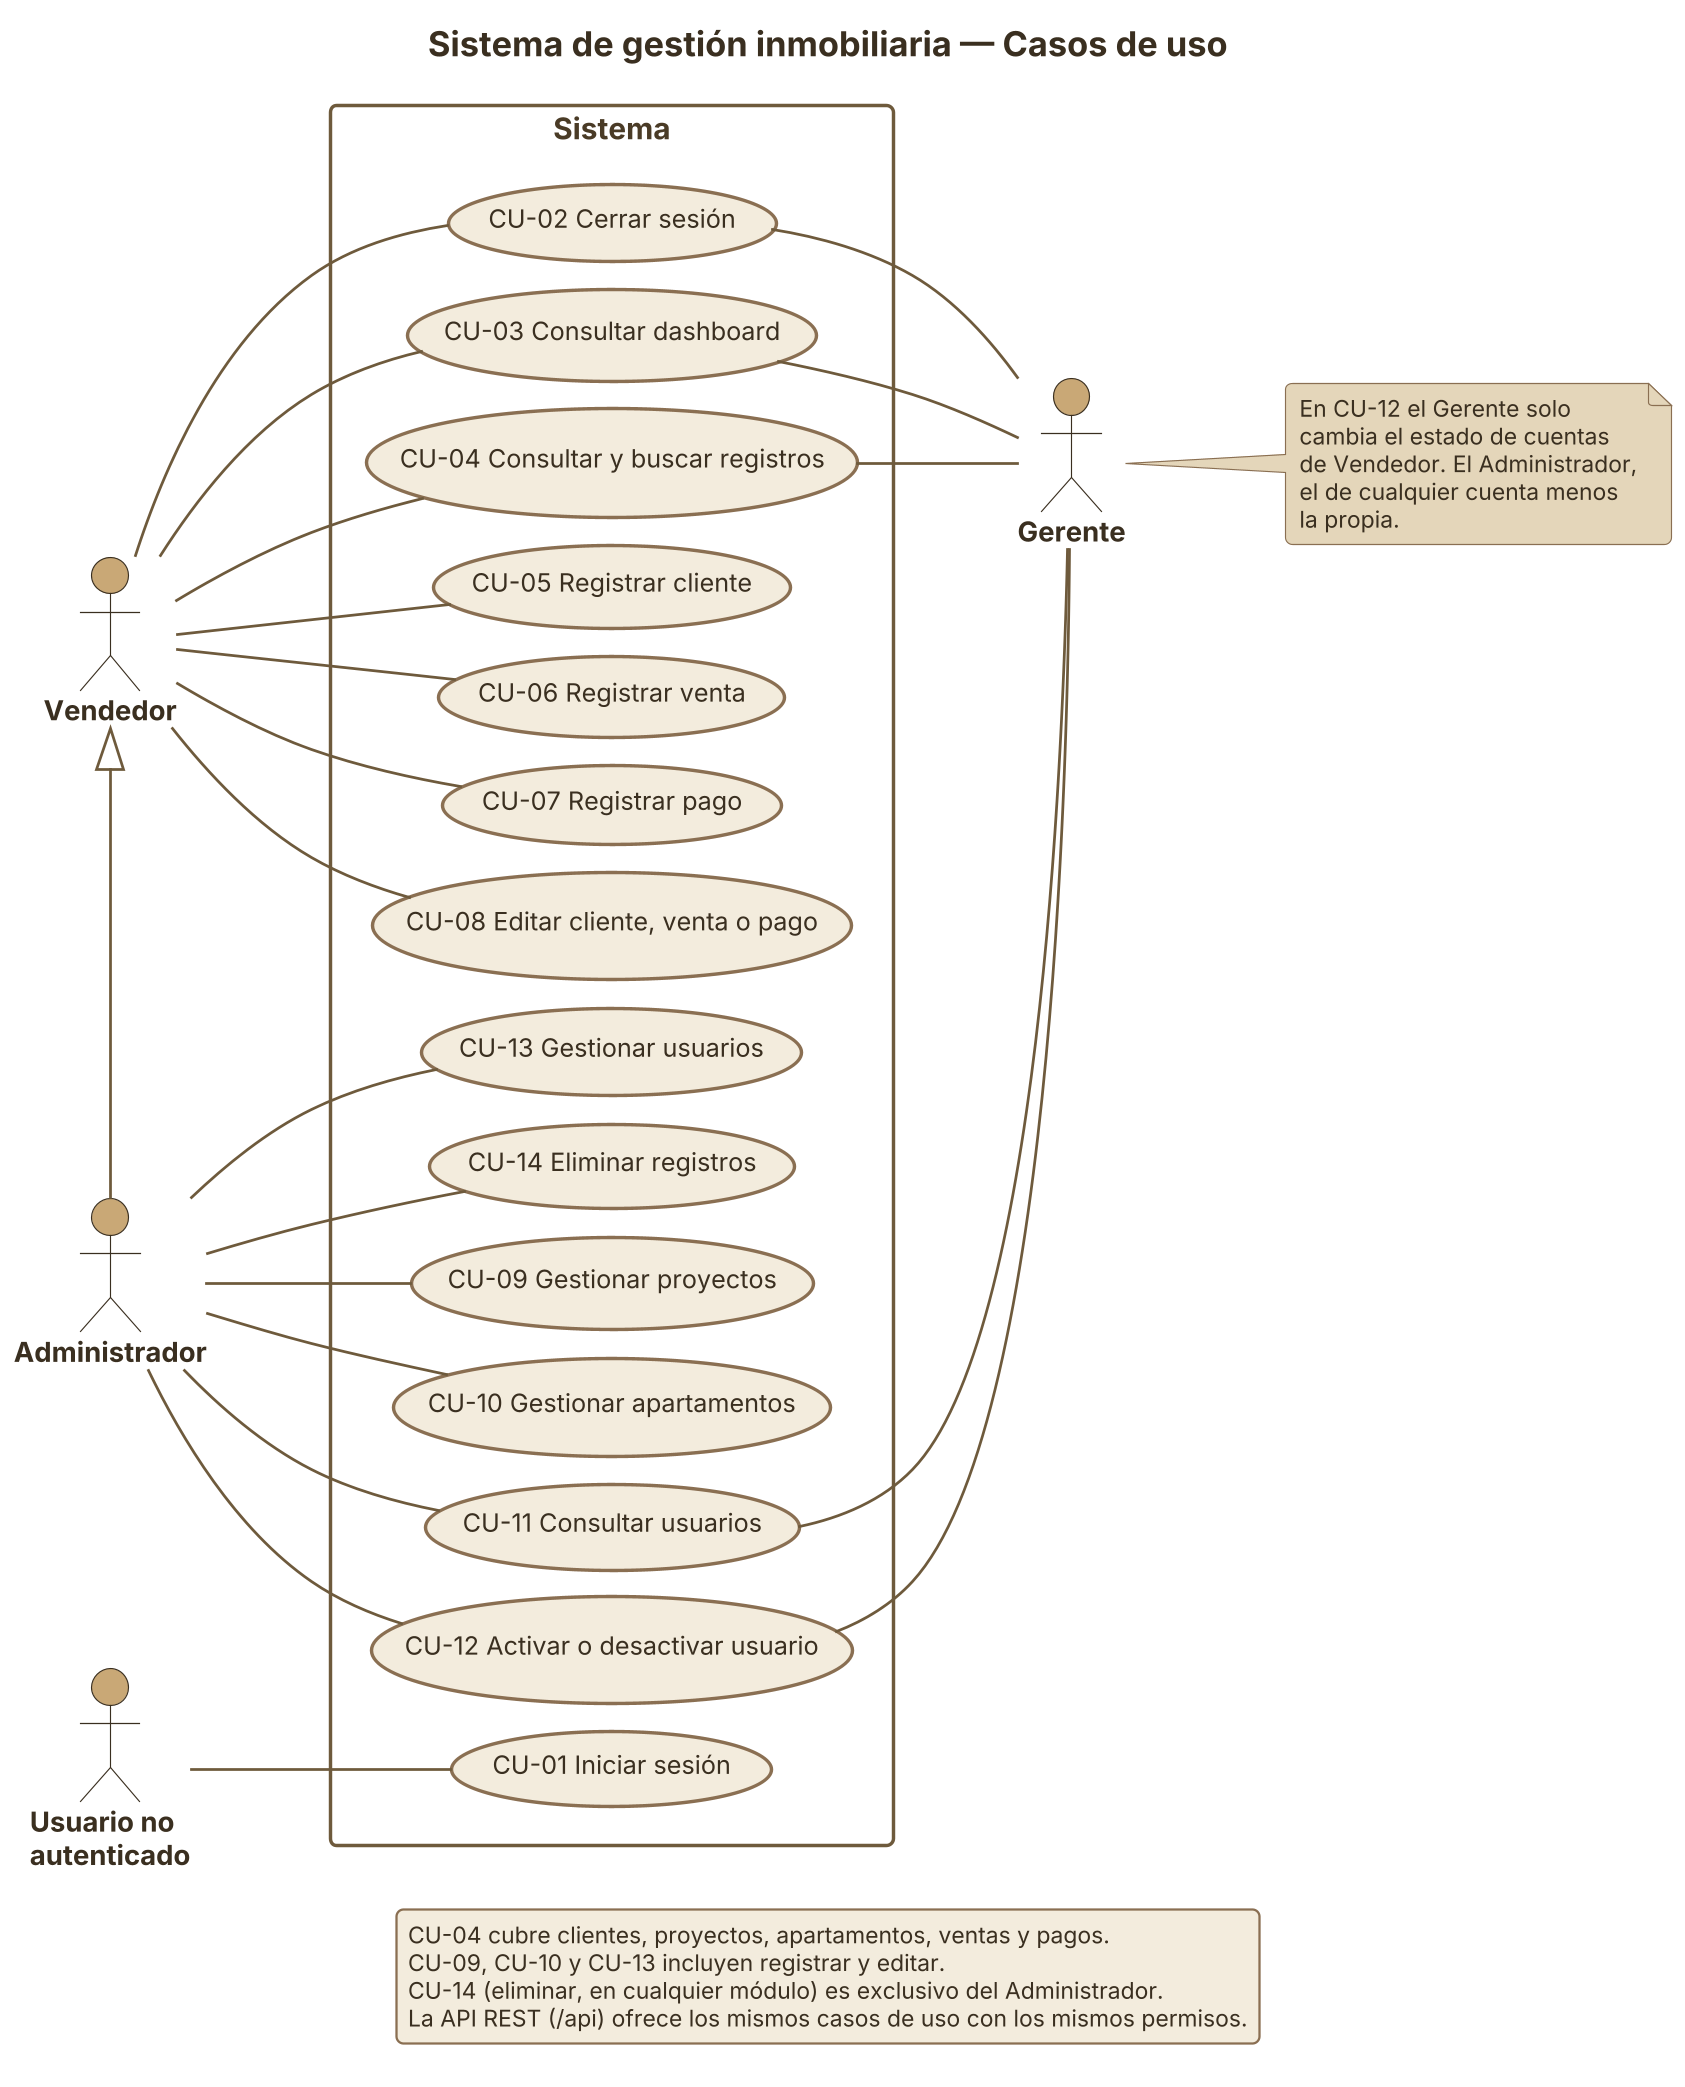

The diagram above was rendered by PlantUML. Its source (embedded in the PNG):
@startuml diagrama_casos_uso
skinparamlocked dpi 220
' ----------------------------------------------------------------------
' Diagrama de casos de uso del sistema.
'
' Verificado el 2026-11-16 contra la matriz PERMISOS de
' utils/seguridad.py y las rutas de routes/. Acompana a
' docs/requisitos_y_casos_de_uso.md (ARKHE-RQ-001), donde cada caso de
' uso (CU-xx) esta descrito y enlazado con sus requisitos y pruebas.
'
' Como verlo: extension "PlantUML" de VS Code (Alt+D) o
'   java -jar plantuml.jar docs/diagrama_casos_uso.puml
'
' Como leerlo:
'   - Una linea une a un actor con un caso de uso que puede ejecutar.
'   - La flecha de punta hueca (Administrador -> Vendedor) es una
'     generalizacion: el Administrador puede hacer todo lo que hace el
'     Vendedor, y ademas lo que tiene unido directamente.
'   - Vendedor y Administrador quedan a la izquierda; el Gerente, a la
'     derecha.
' ----------------------------------------------------------------------

left to right direction
skinparam shadowing false
skinparam roundCorner 6
skinparam nodesep 12
skinparam ranksep 70
skinparam defaultFontName Arial
skinparam defaultFontSize 12
skinparam backgroundColor #FFFFFF
skinparam packageStyle rectangle

skinparam actor {
  BackgroundColor #C9A876
  BorderColor #3A2F20
  FontColor #3A2F20
  FontStyle bold
  FontSize 12
}
skinparam usecase {
  BackgroundColor #F3ECDD
  BorderColor #8A6F52
  BorderThickness 1.5
  FontColor #3A2F20
  FontSize 11
}
skinparam rectangle {
  BackgroundColor #FFFFFF
  BorderColor #6E5A3C
  BorderThickness 1.5
  FontColor #4A3B26
  FontStyle bold
  FontSize 13
}
skinparam arrow {
  Color #6E5A3C
  Thickness 1.2
  FontColor #3A2F20
  FontSize 10
}
skinparam note {
  BackgroundColor #E4D6BA
  BorderColor #8A6F52
  FontColor #3A2F20
  FontSize 10
}
skinparam title {
  FontColor #3A2F20
  FontSize 15
}
skinparam legend {
  BackgroundColor #F3ECDD
  BorderColor #8A6F52
  FontColor #3A2F20
  FontSize 10
}

title Sistema de gestión inmobiliaria — Casos de uso

' ---- Actores de la izquierda -----------------------------------------
actor "Usuario no\nautenticado" as Anonimo
actor "Vendedor" as Vendedor
actor "Administrador" as Admin

' ---- Casos de uso (en el orden en que se dibujan, de arriba abajo) ----
rectangle "Sistema" {
  usecase "CU-01 Iniciar sesión" as CU01
  usecase "CU-02 Cerrar sesión" as CU02
  usecase "CU-03 Consultar dashboard" as CU03
  usecase "CU-04 Consultar y buscar registros" as CU04
  usecase "CU-05 Registrar cliente" as CU05
  usecase "CU-06 Registrar venta" as CU06
  usecase "CU-07 Registrar pago" as CU07
  usecase "CU-08 Editar cliente, venta o pago" as CU08
  usecase "CU-09 Gestionar proyectos" as CU09
  usecase "CU-10 Gestionar apartamentos" as CU10
  usecase "CU-11 Consultar usuarios" as CU11
  usecase "CU-12 Activar o desactivar usuario" as CU12
  usecase "CU-13 Gestionar usuarios" as CU13
  usecase "CU-14 Eliminar registros" as CU14
}

' ---- Actor de la derecha ---------------------------------------------
actor "Gerente" as Gerente

' ---- Usuario no autenticado: solo puede iniciar sesion ----------------
Anonimo -- CU01

' ---- Vendedor (y, por la generalizacion, tambien el Administrador) ----
Vendedor -- CU02
Vendedor -- CU03
Vendedor -- CU04
Vendedor -- CU05
Vendedor -- CU06
Vendedor -- CU07
Vendedor -- CU08

' ---- Administrador: todo lo del Vendedor, mas lo siguiente ------------
Vendedor <|- Admin
Admin -- CU09
Admin -- CU10
Admin -- CU11
Admin -- CU12
Admin -- CU13
Admin -- CU14

' ---- Gerente: consulta todo y activa o desactiva Vendedores -----------
CU02 -- Gerente
CU03 -- Gerente
CU04 -- Gerente
CU11 -- Gerente
CU12 -- Gerente

note right of Gerente
  En CU-12 el Gerente solo
  cambia el estado de cuentas
  de Vendedor. El Administrador,
  el de cualquier cuenta menos
  la propia.
end note

legend bottom
  CU-04 cubre clientes, proyectos, apartamentos, ventas y pagos.
  CU-09, CU-10 y CU-13 incluyen registrar y editar.
  CU-14 (eliminar, en cualquier módulo) es exclusivo del Administrador.
  La API REST (/api) ofrece los mismos casos de uso con los mismos permisos.
endlegend

@enduml